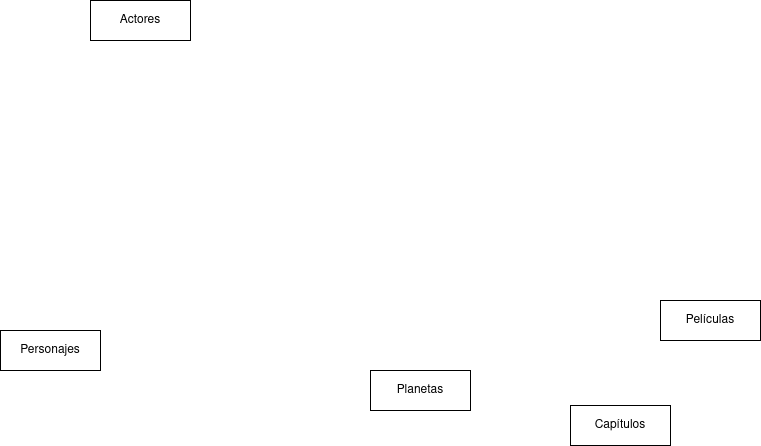

The diagram above was exported from draw.io. Its source (the exported page's mxGraphModel, read from the mxfile embedded in the PNG):
<mxGraphModel dx="1434" dy="752" grid="1" gridSize="10" guides="1" tooltips="1" connect="1" arrows="1" fold="1" page="1" pageScale="1" pageWidth="827" pageHeight="1169" math="0" shadow="0">
  <root>
    <mxCell id="0" />
    <mxCell id="1" parent="0" />
    <mxCell id="NlbO883m-P-gswLuD_vB-1" value="Actores" style="whiteSpace=wrap;html=1;align=center;" parent="1" vertex="1">
      <mxGeometry x="100" y="160" width="100" height="40" as="geometry" />
    </mxCell>
    <mxCell id="NlbO883m-P-gswLuD_vB-2" value="Películas" style="whiteSpace=wrap;html=1;align=center;" parent="1" vertex="1">
      <mxGeometry x="670" y="460" width="100" height="40" as="geometry" />
    </mxCell>
    <mxCell id="NlbO883m-P-gswLuD_vB-3" value="Personajes" style="whiteSpace=wrap;html=1;align=center;" parent="1" vertex="1">
      <mxGeometry x="10" y="490" width="100" height="40" as="geometry" />
    </mxCell>
    <mxCell id="NlbO883m-P-gswLuD_vB-4" value="Capítulos" style="whiteSpace=wrap;html=1;align=center;" parent="1" vertex="1">
      <mxGeometry x="580" y="565" width="100" height="40" as="geometry" />
    </mxCell>
    <mxCell id="_lyjDFIsHbw3yAWsq2rJ-2" value="Planetas" style="whiteSpace=wrap;html=1;align=center;" vertex="1" parent="1">
      <mxGeometry x="380" y="530" width="100" height="40" as="geometry" />
    </mxCell>
  </root>
</mxGraphModel>